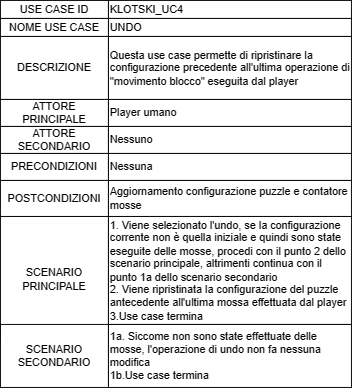

The diagram above was exported from draw.io. Its source (the exported page's mxGraphModel, read from the mxfile embedded in the PNG):
<mxGraphModel dx="825" dy="484" grid="1" gridSize="10" guides="1" tooltips="1" connect="1" arrows="1" fold="1" page="1" pageScale="1" pageWidth="827" pageHeight="1169" math="0" shadow="0">
  <root>
    <mxCell id="0" />
    <mxCell id="1" parent="0" />
    <mxCell id="ZY0sUwfMhTY6GB1cCbDv-1" value="USE CASE ID" style="rounded=0;whiteSpace=wrap;html=1;" vertex="1" parent="1">
      <mxGeometry x="60" y="650" width="120" height="20" as="geometry" />
    </mxCell>
    <mxCell id="ZY0sUwfMhTY6GB1cCbDv-2" value="KLOTSKI_UC4" style="rounded=0;whiteSpace=wrap;html=1;align=left;" vertex="1" parent="1">
      <mxGeometry x="180" y="650" width="270" height="20" as="geometry" />
    </mxCell>
    <mxCell id="ZY0sUwfMhTY6GB1cCbDv-3" value="NOME USE CASE" style="rounded=0;whiteSpace=wrap;html=1;" vertex="1" parent="1">
      <mxGeometry x="60" y="670" width="120" height="20" as="geometry" />
    </mxCell>
    <mxCell id="ZY0sUwfMhTY6GB1cCbDv-4" value="UNDO" style="rounded=0;whiteSpace=wrap;html=1;align=left;" vertex="1" parent="1">
      <mxGeometry x="180" y="670" width="270" height="20" as="geometry" />
    </mxCell>
    <mxCell id="ZY0sUwfMhTY6GB1cCbDv-5" value="DESCRIZIONE" style="rounded=0;whiteSpace=wrap;html=1;" vertex="1" parent="1">
      <mxGeometry x="60" y="690" width="120" height="70" as="geometry" />
    </mxCell>
    <mxCell id="ZY0sUwfMhTY6GB1cCbDv-6" value="Questa use case permette di ripristinare la configurazione precedente all'ultima operazione di &quot;movimento blocco&quot; eseguita dal player" style="rounded=0;whiteSpace=wrap;html=1;align=left;" vertex="1" parent="1">
      <mxGeometry x="180" y="690" width="270" height="70" as="geometry" />
    </mxCell>
    <mxCell id="ZY0sUwfMhTY6GB1cCbDv-7" value="ATTORE PRINCIPALE" style="rounded=0;whiteSpace=wrap;html=1;" vertex="1" parent="1">
      <mxGeometry x="60" y="760" width="120" height="30" as="geometry" />
    </mxCell>
    <mxCell id="ZY0sUwfMhTY6GB1cCbDv-8" value="Player umano" style="rounded=0;whiteSpace=wrap;html=1;align=left;" vertex="1" parent="1">
      <mxGeometry x="180" y="760" width="270" height="30" as="geometry" />
    </mxCell>
    <mxCell id="ZY0sUwfMhTY6GB1cCbDv-9" value="ATTORE SECONDARIO" style="rounded=0;whiteSpace=wrap;html=1;" vertex="1" parent="1">
      <mxGeometry x="60" y="790" width="120" height="30" as="geometry" />
    </mxCell>
    <mxCell id="ZY0sUwfMhTY6GB1cCbDv-10" value="Nessuno" style="rounded=0;whiteSpace=wrap;html=1;align=left;" vertex="1" parent="1">
      <mxGeometry x="180" y="790" width="270" height="30" as="geometry" />
    </mxCell>
    <mxCell id="ZY0sUwfMhTY6GB1cCbDv-11" value="SCENARIO PRINCIPALE" style="rounded=0;whiteSpace=wrap;html=1;" vertex="1" parent="1">
      <mxGeometry x="60" y="890" width="120" height="140" as="geometry" />
    </mxCell>
    <mxCell id="ZY0sUwfMhTY6GB1cCbDv-12" value="1. Viene selezionato l'undo, se la configurazione corrente non è quella iniziale e quindi sono state eseguite delle mosse, procedi con il punto 2 dello scenario principale, altrimenti continua con il punto 1a dello scenario secondario&lt;br&gt;2. Viene ripristinata la configurazione del puzzle antecedente all'ultima mossa effettuata dal player&lt;br&gt;3.Use case termina" style="rounded=0;whiteSpace=wrap;html=1;align=left;" vertex="1" parent="1">
      <mxGeometry x="180" y="890" width="270" height="120" as="geometry" />
    </mxCell>
    <mxCell id="X5Sj6ya1pfOhAW-x1zuK-1" value="SCENARIO SECONDARIO" style="rounded=0;whiteSpace=wrap;html=1;" vertex="1" parent="1">
      <mxGeometry x="60" y="1010" width="120" height="70" as="geometry" />
    </mxCell>
    <mxCell id="X5Sj6ya1pfOhAW-x1zuK-2" value="1a. Siccome non sono state effettuate delle mosse, l'operazione di undo non fa nessuna modifica&lt;br&gt;1b.Use case termina" style="rounded=0;whiteSpace=wrap;html=1;align=left;" vertex="1" parent="1">
      <mxGeometry x="180" y="1010" width="270" height="70" as="geometry" />
    </mxCell>
    <mxCell id="Iu-hRbwxY7zxrQFSCfEu-1" value="PRECONDIZIONI" style="rounded=0;whiteSpace=wrap;html=1;" vertex="1" parent="1">
      <mxGeometry x="60" y="820" width="120" height="30" as="geometry" />
    </mxCell>
    <mxCell id="Iu-hRbwxY7zxrQFSCfEu-2" value="Nessuna" style="rounded=0;whiteSpace=wrap;html=1;align=left;" vertex="1" parent="1">
      <mxGeometry x="180" y="820" width="270" height="30" as="geometry" />
    </mxCell>
    <mxCell id="Iu-hRbwxY7zxrQFSCfEu-3" value="POSTCONDIZIONI" style="rounded=0;whiteSpace=wrap;html=1;" vertex="1" parent="1">
      <mxGeometry x="60" y="850" width="120" height="40" as="geometry" />
    </mxCell>
    <mxCell id="Iu-hRbwxY7zxrQFSCfEu-4" value="Aggiornamento configurazione puzzle e contatore mosse" style="rounded=0;whiteSpace=wrap;html=1;align=left;" vertex="1" parent="1">
      <mxGeometry x="180" y="850" width="270" height="40" as="geometry" />
    </mxCell>
  </root>
</mxGraphModel>